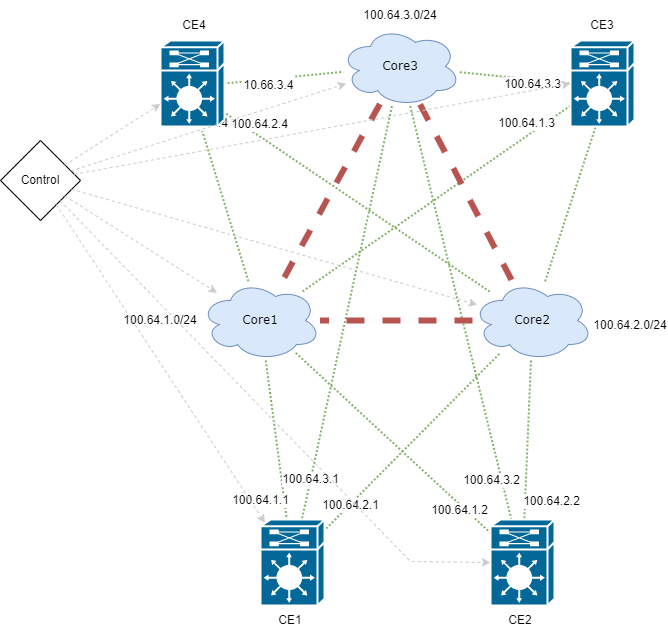

The diagram above was exported from draw.io. Its source (the exported page's mxGraphModel, read from the mxfile embedded in the PNG):
<mxGraphModel dx="1688" dy="581" grid="1" gridSize="10" guides="1" tooltips="1" connect="1" arrows="1" fold="1" page="1" pageScale="1" pageWidth="1100" pageHeight="850" background="none" math="0" shadow="0">
  <root>
    <mxCell id="0" />
    <mxCell id="1" parent="0" />
    <mxCell id="1c7a67bf8fd3230f-56" style="edgeStyle=none;html=1;labelBackgroundColor=none;startFill=0;endArrow=none;endFill=0;strokeWidth=2;fontFamily=Verdana;fontSize=12;fillColor=#d5e8d4;strokeColor=#82b366;dashed=1;dashPattern=1 1;" parent="1" source="1c7a67bf8fd3230f-13" target="1c7a67bf8fd3230f-16" edge="1">
      <mxGeometry relative="1" as="geometry" />
    </mxCell>
    <mxCell id="zBd1SJTBE6d-IqZg-9HF-47" value="100.64.1.1" style="edgeLabel;html=1;align=center;verticalAlign=middle;resizable=0;points=[];" vertex="1" connectable="0" parent="1c7a67bf8fd3230f-56">
      <mxGeometry x="0.4424" y="-5" relative="1" as="geometry">
        <mxPoint x="-16" y="24" as="offset" />
      </mxGeometry>
    </mxCell>
    <mxCell id="1c7a67bf8fd3230f-61" style="edgeStyle=none;html=1;labelBackgroundColor=none;startFill=0;endArrow=none;endFill=0;strokeWidth=2;fontFamily=Verdana;fontSize=12;fillColor=#d5e8d4;strokeColor=#82b366;dashed=1;dashPattern=1 1;" parent="1" source="1c7a67bf8fd3230f-13" target="1c7a67bf8fd3230f-17" edge="1">
      <mxGeometry relative="1" as="geometry" />
    </mxCell>
    <mxCell id="zBd1SJTBE6d-IqZg-9HF-46" value="100.64.1.2" style="edgeLabel;html=1;align=center;verticalAlign=middle;resizable=0;points=[];" vertex="1" connectable="0" parent="1c7a67bf8fd3230f-61">
      <mxGeometry x="0.7106" y="-5" relative="1" as="geometry">
        <mxPoint as="offset" />
      </mxGeometry>
    </mxCell>
    <mxCell id="1c7a67bf8fd3230f-13" value="Core1" style="ellipse;shape=cloud;whiteSpace=wrap;html=1;rounded=0;shadow=0;comic=0;strokeWidth=1;fontFamily=Verdana;fontSize=12;fillColor=#dae8fc;strokeColor=#6c8ebf;" parent="1" vertex="1">
      <mxGeometry x="980" y="950" width="120" height="80" as="geometry" />
    </mxCell>
    <mxCell id="1c7a67bf8fd3230f-57" style="edgeStyle=none;html=1;labelBackgroundColor=none;startFill=0;endArrow=none;endFill=0;strokeWidth=2;fontFamily=Verdana;fontSize=12;fillColor=#d5e8d4;strokeColor=#82b366;dashed=1;dashPattern=1 1;" parent="1" source="1c7a67bf8fd3230f-14" target="1c7a67bf8fd3230f-17" edge="1">
      <mxGeometry relative="1" as="geometry" />
    </mxCell>
    <mxCell id="zBd1SJTBE6d-IqZg-9HF-44" value="100.64.2.2" style="edgeLabel;html=1;align=center;verticalAlign=middle;resizable=0;points=[];" vertex="1" connectable="0" parent="1c7a67bf8fd3230f-57">
      <mxGeometry x="-0.713" y="-1" relative="1" as="geometry">
        <mxPoint x="22" y="118" as="offset" />
      </mxGeometry>
    </mxCell>
    <mxCell id="1c7a67bf8fd3230f-14" value="Core2" style="ellipse;shape=cloud;whiteSpace=wrap;html=1;rounded=0;shadow=0;comic=0;strokeWidth=1;fontFamily=Verdana;fontSize=12;fillColor=#dae8fc;strokeColor=#6c8ebf;" parent="1" vertex="1">
      <mxGeometry x="1252" y="950" width="120" height="80" as="geometry" />
    </mxCell>
    <mxCell id="zBd1SJTBE6d-IqZg-9HF-1" value="Core3" style="ellipse;shape=cloud;whiteSpace=wrap;html=1;rounded=0;shadow=0;comic=0;strokeWidth=1;fontFamily=Verdana;fontSize=12;fillColor=#dae8fc;strokeColor=#6c8ebf;" vertex="1" parent="1">
      <mxGeometry x="1120" y="696" width="120" height="80" as="geometry" />
    </mxCell>
    <mxCell id="zBd1SJTBE6d-IqZg-9HF-6" style="edgeStyle=none;html=1;labelBackgroundColor=none;startFill=0;endArrow=none;endFill=0;strokeWidth=2;fontFamily=Verdana;fontSize=12;fillColor=#d5e8d4;strokeColor=#82b366;dashed=1;dashPattern=1 1;" edge="1" parent="1" source="1c7a67bf8fd3230f-14" target="1c7a67bf8fd3230f-16">
      <mxGeometry relative="1" as="geometry">
        <mxPoint x="1021.7129009888272" y="1035.275676413933" as="sourcePoint" />
        <mxPoint x="918" y="1163.3902439024391" as="targetPoint" />
      </mxGeometry>
    </mxCell>
    <mxCell id="zBd1SJTBE6d-IqZg-9HF-49" value="100.64.2.1" style="edgeLabel;html=1;align=center;verticalAlign=middle;resizable=0;points=[];" vertex="1" connectable="0" parent="zBd1SJTBE6d-IqZg-9HF-6">
      <mxGeometry x="0.7083" relative="1" as="geometry">
        <mxPoint as="offset" />
      </mxGeometry>
    </mxCell>
    <mxCell id="zBd1SJTBE6d-IqZg-9HF-7" style="edgeStyle=none;html=1;labelBackgroundColor=none;startFill=0;endArrow=none;endFill=0;strokeWidth=2;fontFamily=Verdana;fontSize=12;fillColor=#d5e8d4;strokeColor=#82b366;dashed=1;dashPattern=1 1;" edge="1" parent="1" source="zBd1SJTBE6d-IqZg-9HF-1" target="1c7a67bf8fd3230f-16">
      <mxGeometry relative="1" as="geometry">
        <mxPoint x="1021.7129009888272" y="1035.275676413933" as="sourcePoint" />
        <mxPoint x="918" y="1163.3902439024391" as="targetPoint" />
      </mxGeometry>
    </mxCell>
    <mxCell id="zBd1SJTBE6d-IqZg-9HF-48" value="100.64.3.1" style="edgeLabel;html=1;align=center;verticalAlign=middle;resizable=0;points=[];" vertex="1" connectable="0" parent="zBd1SJTBE6d-IqZg-9HF-7">
      <mxGeometry x="0.8013" y="-1" relative="1" as="geometry">
        <mxPoint as="offset" />
      </mxGeometry>
    </mxCell>
    <mxCell id="zBd1SJTBE6d-IqZg-9HF-8" style="edgeStyle=none;html=1;labelBackgroundColor=none;startFill=0;endArrow=none;endFill=0;strokeWidth=2;fontFamily=Verdana;fontSize=12;entryX=0.492;entryY=0.505;entryDx=0;entryDy=0;entryPerimeter=0;fillColor=#d5e8d4;strokeColor=#82b366;dashed=1;dashPattern=1 1;" edge="1" parent="1" source="zBd1SJTBE6d-IqZg-9HF-1" target="1c7a67bf8fd3230f-17">
      <mxGeometry relative="1" as="geometry">
        <mxPoint x="1179.8983509053437" y="865.4290174339817" as="sourcePoint" />
        <mxPoint x="1093.163461538462" y="1199.0000000000002" as="targetPoint" />
      </mxGeometry>
    </mxCell>
    <mxCell id="zBd1SJTBE6d-IqZg-9HF-45" value="100.64.3.2" style="edgeLabel;html=1;align=center;verticalAlign=middle;resizable=0;points=[];" vertex="1" connectable="0" parent="zBd1SJTBE6d-IqZg-9HF-8">
      <mxGeometry x="0.5107" y="2" relative="1" as="geometry">
        <mxPoint x="-6" y="30" as="offset" />
      </mxGeometry>
    </mxCell>
    <mxCell id="zBd1SJTBE6d-IqZg-9HF-10" style="edgeStyle=none;html=1;labelBackgroundColor=none;startFill=0;endArrow=none;endFill=0;strokeWidth=2;fontFamily=Verdana;fontSize=12;entryX=0;entryY=0.5;entryDx=0;entryDy=0;entryPerimeter=0;fillColor=#d5e8d4;strokeColor=#82b366;dashed=1;dashPattern=1 1;" edge="1" parent="1" source="zBd1SJTBE6d-IqZg-9HF-1" target="zBd1SJTBE6d-IqZg-9HF-9">
      <mxGeometry relative="1" as="geometry">
        <mxPoint x="1205.8946113686702" y="718.570923587971" as="sourcePoint" />
        <mxPoint x="1306.2286562134145" y="961.4065940281203" as="targetPoint" />
      </mxGeometry>
    </mxCell>
    <mxCell id="zBd1SJTBE6d-IqZg-9HF-41" value="100.64.3.3" style="edgeLabel;html=1;align=center;verticalAlign=middle;resizable=0;points=[];" vertex="1" connectable="0" parent="zBd1SJTBE6d-IqZg-9HF-10">
      <mxGeometry x="0.3315" y="-3" relative="1" as="geometry">
        <mxPoint x="-1" y="1" as="offset" />
      </mxGeometry>
    </mxCell>
    <mxCell id="zBd1SJTBE6d-IqZg-9HF-11" style="edgeStyle=none;html=1;labelBackgroundColor=none;startFill=0;endArrow=none;endFill=0;strokeWidth=2;fontFamily=Verdana;fontSize=12;fillColor=#d5e8d4;strokeColor=#82b366;dashed=1;dashPattern=1 1;" edge="1" parent="1" source="zBd1SJTBE6d-IqZg-9HF-9" target="1c7a67bf8fd3230f-13">
      <mxGeometry relative="1" as="geometry">
        <mxPoint x="1360" y="760" as="sourcePoint" />
        <mxPoint x="1432.976" y="739.646" as="targetPoint" />
      </mxGeometry>
    </mxCell>
    <mxCell id="zBd1SJTBE6d-IqZg-9HF-42" value="100.64.1.3" style="edgeLabel;html=1;align=center;verticalAlign=middle;resizable=0;points=[];" vertex="1" connectable="0" parent="zBd1SJTBE6d-IqZg-9HF-11">
      <mxGeometry x="-0.7515" y="-1" relative="1" as="geometry">
        <mxPoint x="-11" y="-5" as="offset" />
      </mxGeometry>
    </mxCell>
    <mxCell id="zBd1SJTBE6d-IqZg-9HF-12" style="edgeStyle=none;html=1;labelBackgroundColor=none;startFill=0;endArrow=none;endFill=0;strokeWidth=2;fontFamily=Verdana;fontSize=12;entryX=0.474;entryY=0.818;entryDx=0;entryDy=0;entryPerimeter=0;fillColor=#d5e8d4;strokeColor=#82b366;dashed=1;dashPattern=1 1;" edge="1" parent="1" source="1c7a67bf8fd3230f-14" target="zBd1SJTBE6d-IqZg-9HF-9">
      <mxGeometry relative="1" as="geometry">
        <mxPoint x="1428.368" y="771.896" as="sourcePoint" />
        <mxPoint x="1094.4620388825256" y="973.1412989607595" as="targetPoint" />
      </mxGeometry>
    </mxCell>
    <mxCell id="zBd1SJTBE6d-IqZg-9HF-43" value="100.64.2.3" style="edgeLabel;html=1;align=center;verticalAlign=middle;resizable=0;points=[];" vertex="1" connectable="0" parent="zBd1SJTBE6d-IqZg-9HF-12">
      <mxGeometry x="0.6316" relative="1" as="geometry">
        <mxPoint x="8" y="-24" as="offset" />
      </mxGeometry>
    </mxCell>
    <mxCell id="zBd1SJTBE6d-IqZg-9HF-14" style="edgeStyle=none;html=1;labelBackgroundColor=none;startFill=0;endArrow=none;endFill=0;strokeWidth=2;fontFamily=Verdana;fontSize=12;entryX=1;entryY=0.5;entryDx=0;entryDy=0;entryPerimeter=0;fillColor=#d5e8d4;strokeColor=#82b366;dashed=1;dashPattern=1 1;" edge="1" parent="1" source="zBd1SJTBE6d-IqZg-9HF-1" target="zBd1SJTBE6d-IqZg-9HF-13">
      <mxGeometry relative="1" as="geometry">
        <mxPoint x="1128.0043802513235" y="736.2557024780828" as="sourcePoint" />
        <mxPoint x="1015.9899999999996" y="735.38" as="targetPoint" />
      </mxGeometry>
    </mxCell>
    <mxCell id="zBd1SJTBE6d-IqZg-9HF-103" value="&lt;font style=&quot;font-size: 12px;&quot;&gt;10.66.3.4&lt;/font&gt;" style="edgeLabel;html=1;align=center;verticalAlign=middle;resizable=0;points=[];fontSize=19;" vertex="1" connectable="0" parent="zBd1SJTBE6d-IqZg-9HF-14">
      <mxGeometry x="0.5923" y="-1" relative="1" as="geometry">
        <mxPoint x="20" y="3" as="offset" />
      </mxGeometry>
    </mxCell>
    <mxCell id="zBd1SJTBE6d-IqZg-9HF-15" style="edgeStyle=none;html=1;labelBackgroundColor=none;startFill=0;endArrow=none;endFill=0;strokeWidth=2;fontFamily=Verdana;fontSize=12;exitX=0.561;exitY=0.618;exitDx=0;exitDy=0;exitPerimeter=0;fillColor=#d5e8d4;strokeColor=#82b366;dashed=1;dashPattern=1 1;" edge="1" parent="1" source="zBd1SJTBE6d-IqZg-9HF-13" target="1c7a67bf8fd3230f-14">
      <mxGeometry relative="1" as="geometry">
        <mxPoint x="1136.604004966599" y="698.2436316364121" as="sourcePoint" />
        <mxPoint x="971.344" y="755.924" as="targetPoint" />
      </mxGeometry>
    </mxCell>
    <mxCell id="zBd1SJTBE6d-IqZg-9HF-39" value="100.64.2.4" style="edgeLabel;html=1;align=center;verticalAlign=middle;resizable=0;points=[];" vertex="1" connectable="0" parent="zBd1SJTBE6d-IqZg-9HF-15">
      <mxGeometry x="-0.655" y="5" relative="1" as="geometry">
        <mxPoint x="9" as="offset" />
      </mxGeometry>
    </mxCell>
    <mxCell id="zBd1SJTBE6d-IqZg-9HF-16" style="edgeStyle=none;html=1;labelBackgroundColor=none;startFill=0;endArrow=none;endFill=0;strokeWidth=2;fontFamily=Verdana;fontSize=12;exitX=0.447;exitY=0.555;exitDx=0;exitDy=0;exitPerimeter=0;fillColor=#d5e8d4;strokeColor=#82b366;dashed=1;dashPattern=1 1;" edge="1" parent="1" source="zBd1SJTBE6d-IqZg-9HF-13" target="1c7a67bf8fd3230f-13">
      <mxGeometry relative="1" as="geometry">
        <mxPoint x="965.904" y="763.1480000000001" as="sourcePoint" />
        <mxPoint x="1279.5735931288277" y="971.7157287525515" as="targetPoint" />
      </mxGeometry>
    </mxCell>
    <mxCell id="zBd1SJTBE6d-IqZg-9HF-38" value="100.64.1.4" style="edgeLabel;html=1;align=center;verticalAlign=middle;resizable=0;points=[];" vertex="1" connectable="0" parent="zBd1SJTBE6d-IqZg-9HF-16">
      <mxGeometry x="0.7628" y="2" relative="1" as="geometry">
        <mxPoint x="-44" y="-134" as="offset" />
      </mxGeometry>
    </mxCell>
    <mxCell id="zBd1SJTBE6d-IqZg-9HF-13" value="" style="shape=mxgraph.cisco.misc.route_switch_processor;html=1;dashed=0;fillColor=#036897;strokeColor=#ffffff;strokeWidth=2;verticalLabelPosition=bottom;verticalAlign=top;rounded=0;shadow=0;comic=0;fontFamily=Verdana;fontSize=12;" vertex="1" parent="1">
      <mxGeometry x="940" y="710" width="64" height="86" as="geometry" />
    </mxCell>
    <mxCell id="zBd1SJTBE6d-IqZg-9HF-9" value="" style="shape=mxgraph.cisco.misc.route_switch_processor;html=1;dashed=0;fillColor=#036897;strokeColor=#ffffff;strokeWidth=2;verticalLabelPosition=bottom;verticalAlign=top;rounded=0;shadow=0;comic=0;fontFamily=Verdana;fontSize=12;" vertex="1" parent="1">
      <mxGeometry x="1350" y="710" width="64" height="86" as="geometry" />
    </mxCell>
    <mxCell id="zBd1SJTBE6d-IqZg-9HF-30" value="CE4" style="text;html=1;strokeColor=none;fillColor=none;align=center;verticalAlign=middle;whiteSpace=wrap;rounded=0;" vertex="1" parent="1">
      <mxGeometry x="944" y="680" width="60" height="30" as="geometry" />
    </mxCell>
    <mxCell id="zBd1SJTBE6d-IqZg-9HF-31" value="CE3" style="text;html=1;strokeColor=none;fillColor=none;align=center;verticalAlign=middle;whiteSpace=wrap;rounded=0;" vertex="1" parent="1">
      <mxGeometry x="1352" y="680" width="60" height="30" as="geometry" />
    </mxCell>
    <mxCell id="zBd1SJTBE6d-IqZg-9HF-32" value="CE2" style="text;html=1;strokeColor=none;fillColor=none;align=center;verticalAlign=middle;whiteSpace=wrap;rounded=0;" vertex="1" parent="1">
      <mxGeometry x="1270" y="1275" width="60" height="30" as="geometry" />
    </mxCell>
    <mxCell id="zBd1SJTBE6d-IqZg-9HF-33" value="CE1" style="text;html=1;strokeColor=none;fillColor=none;align=center;verticalAlign=middle;whiteSpace=wrap;rounded=0;" vertex="1" parent="1">
      <mxGeometry x="1040" y="1275" width="60" height="30" as="geometry" />
    </mxCell>
    <mxCell id="zBd1SJTBE6d-IqZg-9HF-34" value="100.64.3.0/24" style="text;html=1;strokeColor=none;fillColor=none;align=center;verticalAlign=middle;whiteSpace=wrap;rounded=0;" vertex="1" parent="1">
      <mxGeometry x="1150" y="670" width="60" height="30" as="geometry" />
    </mxCell>
    <mxCell id="zBd1SJTBE6d-IqZg-9HF-35" value="100.64.2.0/24" style="text;html=1;strokeColor=none;fillColor=none;align=center;verticalAlign=middle;whiteSpace=wrap;rounded=0;" vertex="1" parent="1">
      <mxGeometry x="1380" y="980" width="60" height="30" as="geometry" />
    </mxCell>
    <mxCell id="zBd1SJTBE6d-IqZg-9HF-36" value="100.64.1.0/24" style="text;html=1;strokeColor=none;fillColor=none;align=center;verticalAlign=middle;whiteSpace=wrap;rounded=0;" vertex="1" parent="1">
      <mxGeometry x="910" y="975" width="60" height="30" as="geometry" />
    </mxCell>
    <mxCell id="1c7a67bf8fd3230f-54" style="edgeStyle=none;html=1;labelBackgroundColor=none;startFill=0;endArrow=none;endFill=0;strokeWidth=6;fontFamily=Verdana;fontSize=12;fillColor=#f8cecc;strokeColor=#b85450;dashed=1;" parent="1" source="zBd1SJTBE6d-IqZg-9HF-1" target="1c7a67bf8fd3230f-14" edge="1">
      <mxGeometry relative="1" as="geometry">
        <mxPoint x="1178.0558631513109" y="669" as="sourcePoint" />
      </mxGeometry>
    </mxCell>
    <mxCell id="1c7a67bf8fd3230f-55" style="edgeStyle=none;html=1;labelBackgroundColor=none;startFill=0;endArrow=none;endFill=0;strokeWidth=6;fontFamily=Verdana;fontSize=12;fillColor=#f8cecc;strokeColor=#b85450;dashed=1;" parent="1" source="zBd1SJTBE6d-IqZg-9HF-1" target="1c7a67bf8fd3230f-13" edge="1">
      <mxGeometry relative="1" as="geometry">
        <mxPoint x="928.5088721090706" y="679" as="sourcePoint" />
      </mxGeometry>
    </mxCell>
    <mxCell id="zBd1SJTBE6d-IqZg-9HF-5" style="edgeStyle=none;html=1;labelBackgroundColor=none;startFill=0;endArrow=none;endFill=0;strokeWidth=6;fontFamily=Verdana;fontSize=12;fillColor=#f8cecc;strokeColor=#b85450;dashed=1;" edge="1" parent="1" source="1c7a67bf8fd3230f-14" target="1c7a67bf8fd3230f-13">
      <mxGeometry relative="1" as="geometry">
        <mxPoint x="1161.7647058822831" y="861.2941176471465" as="sourcePoint" />
        <mxPoint x="1078.3808740401028" y="964.7578157523997" as="targetPoint" />
      </mxGeometry>
    </mxCell>
    <mxCell id="zBd1SJTBE6d-IqZg-9HF-53" value="Control" style="rhombus;whiteSpace=wrap;html=1;" vertex="1" parent="1">
      <mxGeometry x="780" y="810" width="80" height="80" as="geometry" />
    </mxCell>
    <mxCell id="zBd1SJTBE6d-IqZg-9HF-55" value="" style="endArrow=classic;html=1;rounded=0;dashed=1;strokeWidth=1;fillColor=#f5f5f5;strokeColor=#CCCCCC;" edge="1" parent="1" source="zBd1SJTBE6d-IqZg-9HF-53" target="1c7a67bf8fd3230f-13">
      <mxGeometry width="50" height="50" relative="1" as="geometry">
        <mxPoint x="1170" y="1030" as="sourcePoint" />
        <mxPoint x="1220" y="980" as="targetPoint" />
      </mxGeometry>
    </mxCell>
    <mxCell id="zBd1SJTBE6d-IqZg-9HF-56" value="" style="endArrow=classic;html=1;rounded=0;dashed=1;strokeWidth=1;fillColor=#f5f5f5;strokeColor=#CCCCCC;" edge="1" parent="1" source="zBd1SJTBE6d-IqZg-9HF-53" target="1c7a67bf8fd3230f-14">
      <mxGeometry width="50" height="50" relative="1" as="geometry">
        <mxPoint x="867.1034212899649" y="1087.103421289965" as="sourcePoint" />
        <mxPoint x="1001.217434678204" y="1023.2881593244751" as="targetPoint" />
      </mxGeometry>
    </mxCell>
    <mxCell id="zBd1SJTBE6d-IqZg-9HF-57" value="" style="endArrow=classic;html=1;rounded=0;dashed=1;strokeWidth=1;fillColor=#f5f5f5;strokeColor=#CCCCCC;" edge="1" parent="1" source="zBd1SJTBE6d-IqZg-9HF-53" target="zBd1SJTBE6d-IqZg-9HF-1">
      <mxGeometry width="50" height="50" relative="1" as="geometry">
        <mxPoint x="879.96965248999" y="897.5303475100102" as="sourcePoint" />
        <mxPoint x="1265.309828090065" y="986.898271380815" as="targetPoint" />
      </mxGeometry>
    </mxCell>
    <mxCell id="1c7a67bf8fd3230f-17" value="" style="shape=mxgraph.cisco.misc.route_switch_processor;html=1;dashed=0;fillColor=#036897;strokeColor=#ffffff;strokeWidth=2;verticalLabelPosition=bottom;verticalAlign=top;rounded=0;shadow=0;comic=0;fontFamily=Verdana;fontSize=12;" parent="1" vertex="1">
      <mxGeometry x="1270" y="1189" width="64" height="86" as="geometry" />
    </mxCell>
    <mxCell id="1c7a67bf8fd3230f-16" value="" style="shape=mxgraph.cisco.misc.route_switch_processor;html=1;dashed=0;fillColor=#036897;strokeColor=#ffffff;strokeWidth=2;verticalLabelPosition=bottom;verticalAlign=top;rounded=0;shadow=0;comic=0;fontFamily=Verdana;fontSize=12;" parent="1" vertex="1">
      <mxGeometry x="1040" y="1189" width="64" height="86" as="geometry" />
    </mxCell>
    <mxCell id="zBd1SJTBE6d-IqZg-9HF-96" value="" style="endArrow=classic;html=1;rounded=0;dashed=1;strokeWidth=1;fillColor=#fad9d5;strokeColor=#CCCCCC;" edge="1" parent="1" source="zBd1SJTBE6d-IqZg-9HF-53" target="zBd1SJTBE6d-IqZg-9HF-13">
      <mxGeometry width="50" height="50" relative="1" as="geometry">
        <mxPoint x="861.7054571499687" y="859.7054571499691" as="sourcePoint" />
        <mxPoint x="1136.7226619473727" y="764.397164636935" as="targetPoint" />
      </mxGeometry>
    </mxCell>
    <mxCell id="zBd1SJTBE6d-IqZg-9HF-97" value="" style="endArrow=classic;html=1;rounded=0;dashed=1;strokeWidth=1;entryX=0;entryY=0.5;entryDx=0;entryDy=0;entryPerimeter=0;fillColor=#f5f5f5;strokeColor=#CCCCCC;" edge="1" parent="1" source="zBd1SJTBE6d-IqZg-9HF-53" target="zBd1SJTBE6d-IqZg-9HF-9">
      <mxGeometry width="50" height="50" relative="1" as="geometry">
        <mxPoint x="854.1582733812947" y="852.1582733812947" as="sourcePoint" />
        <mxPoint x="953.9999999999995" y="771.7662337662339" as="targetPoint" />
      </mxGeometry>
    </mxCell>
    <mxCell id="zBd1SJTBE6d-IqZg-9HF-98" value="" style="endArrow=classic;html=1;rounded=0;dashed=1;strokeWidth=1;entryX=0.07;entryY=0.04;entryDx=0;entryDy=0;entryPerimeter=0;fillColor=#f5f5f5;strokeColor=#CCCCCC;" edge="1" parent="1" source="zBd1SJTBE6d-IqZg-9HF-53" target="1c7a67bf8fd3230f-16">
      <mxGeometry width="50" height="50" relative="1" as="geometry">
        <mxPoint x="865.6917259905576" y="863.6917259905576" as="sourcePoint" />
        <mxPoint x="1398.272" y="763.9739999999999" as="targetPoint" />
      </mxGeometry>
    </mxCell>
    <mxCell id="zBd1SJTBE6d-IqZg-9HF-99" value="" style="endArrow=classic;html=1;rounded=0;dashed=1;strokeWidth=1;entryX=0;entryY=0.5;entryDx=0;entryDy=0;entryPerimeter=0;fillColor=#f5f5f5;strokeColor=#CCCCCC;" edge="1" parent="1" source="zBd1SJTBE6d-IqZg-9HF-53" target="1c7a67bf8fd3230f-17">
      <mxGeometry width="50" height="50" relative="1" as="geometry">
        <mxPoint x="848.0537735358607" y="893.946226464139" as="sourcePoint" />
        <mxPoint x="1094.4799999999996" y="1261.5219999999997" as="targetPoint" />
        <Array as="points">
          <mxPoint x="1190" y="1231" />
        </Array>
      </mxGeometry>
    </mxCell>
  </root>
</mxGraphModel>